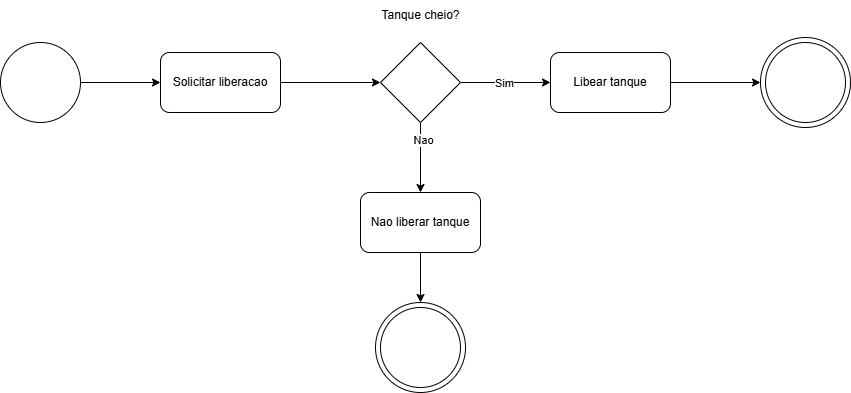

The diagram above was exported from draw.io. Its source (the exported page's mxGraphModel, read from the mxfile embedded in the PNG):
<mxGraphModel dx="922" dy="913" grid="1" gridSize="10" guides="1" tooltips="1" connect="1" arrows="1" fold="1" page="1" pageScale="1" pageWidth="827" pageHeight="1169" math="0" shadow="0">
  <root>
    <mxCell id="0" />
    <mxCell id="1" parent="0" />
    <mxCell id="Baw1FOYIzwFnjDjX3n9R-3" style="edgeStyle=orthogonalEdgeStyle;rounded=0;orthogonalLoop=1;jettySize=auto;html=1;entryX=0;entryY=0.5;entryDx=0;entryDy=0;" edge="1" parent="1" source="Baw1FOYIzwFnjDjX3n9R-1" target="Baw1FOYIzwFnjDjX3n9R-2">
      <mxGeometry relative="1" as="geometry" />
    </mxCell>
    <mxCell id="Baw1FOYIzwFnjDjX3n9R-1" value="" style="ellipse;whiteSpace=wrap;html=1;aspect=fixed;" vertex="1" parent="1">
      <mxGeometry x="80" y="320" width="80" height="80" as="geometry" />
    </mxCell>
    <mxCell id="Baw1FOYIzwFnjDjX3n9R-10" style="edgeStyle=orthogonalEdgeStyle;rounded=0;orthogonalLoop=1;jettySize=auto;html=1;entryX=0;entryY=0.5;entryDx=0;entryDy=0;" edge="1" parent="1" source="Baw1FOYIzwFnjDjX3n9R-2" target="Baw1FOYIzwFnjDjX3n9R-9">
      <mxGeometry relative="1" as="geometry" />
    </mxCell>
    <mxCell id="Baw1FOYIzwFnjDjX3n9R-2" value="Solicitar liberacao" style="rounded=1;whiteSpace=wrap;html=1;" vertex="1" parent="1">
      <mxGeometry x="240" y="330" width="120" height="60" as="geometry" />
    </mxCell>
    <mxCell id="Baw1FOYIzwFnjDjX3n9R-21" style="edgeStyle=orthogonalEdgeStyle;rounded=0;orthogonalLoop=1;jettySize=auto;html=1;entryX=0;entryY=0.5;entryDx=0;entryDy=0;" edge="1" parent="1" source="Baw1FOYIzwFnjDjX3n9R-4" target="Baw1FOYIzwFnjDjX3n9R-23">
      <mxGeometry relative="1" as="geometry">
        <mxPoint x="830" y="360" as="targetPoint" />
      </mxGeometry>
    </mxCell>
    <mxCell id="Baw1FOYIzwFnjDjX3n9R-4" value="Libear tanque" style="rounded=1;whiteSpace=wrap;html=1;" vertex="1" parent="1">
      <mxGeometry x="630" y="330" width="120" height="60" as="geometry" />
    </mxCell>
    <mxCell id="Baw1FOYIzwFnjDjX3n9R-14" style="edgeStyle=orthogonalEdgeStyle;rounded=0;orthogonalLoop=1;jettySize=auto;html=1;entryX=0.5;entryY=0;entryDx=0;entryDy=0;" edge="1" parent="1" source="Baw1FOYIzwFnjDjX3n9R-9" target="Baw1FOYIzwFnjDjX3n9R-13">
      <mxGeometry relative="1" as="geometry" />
    </mxCell>
    <mxCell id="Baw1FOYIzwFnjDjX3n9R-19" value="Nao" style="edgeLabel;html=1;align=center;verticalAlign=middle;resizable=0;points=[];" vertex="1" connectable="0" parent="Baw1FOYIzwFnjDjX3n9R-14">
      <mxGeometry x="-0.4857" y="2" relative="1" as="geometry">
        <mxPoint as="offset" />
      </mxGeometry>
    </mxCell>
    <mxCell id="Baw1FOYIzwFnjDjX3n9R-18" style="edgeStyle=orthogonalEdgeStyle;rounded=0;orthogonalLoop=1;jettySize=auto;html=1;entryX=0;entryY=0.5;entryDx=0;entryDy=0;" edge="1" parent="1" source="Baw1FOYIzwFnjDjX3n9R-9" target="Baw1FOYIzwFnjDjX3n9R-4">
      <mxGeometry relative="1" as="geometry" />
    </mxCell>
    <mxCell id="Baw1FOYIzwFnjDjX3n9R-20" value="Sim" style="edgeLabel;html=1;align=center;verticalAlign=middle;resizable=0;points=[];" vertex="1" connectable="0" parent="Baw1FOYIzwFnjDjX3n9R-18">
      <mxGeometry x="-0.0444" relative="1" as="geometry">
        <mxPoint as="offset" />
      </mxGeometry>
    </mxCell>
    <mxCell id="Baw1FOYIzwFnjDjX3n9R-9" value="" style="rhombus;whiteSpace=wrap;html=1;" vertex="1" parent="1">
      <mxGeometry x="460" y="320" width="80" height="80" as="geometry" />
    </mxCell>
    <mxCell id="Baw1FOYIzwFnjDjX3n9R-11" value="Tanque cheio?" style="text;html=1;align=center;verticalAlign=middle;resizable=0;points=[];autosize=1;strokeColor=none;fillColor=none;" vertex="1" parent="1">
      <mxGeometry x="450" y="278" width="100" height="30" as="geometry" />
    </mxCell>
    <mxCell id="Baw1FOYIzwFnjDjX3n9R-17" style="edgeStyle=orthogonalEdgeStyle;rounded=0;orthogonalLoop=1;jettySize=auto;html=1;" edge="1" parent="1" source="Baw1FOYIzwFnjDjX3n9R-13" target="Baw1FOYIzwFnjDjX3n9R-16">
      <mxGeometry relative="1" as="geometry" />
    </mxCell>
    <mxCell id="Baw1FOYIzwFnjDjX3n9R-13" value="Nao liberar tanque" style="rounded=1;whiteSpace=wrap;html=1;" vertex="1" parent="1">
      <mxGeometry x="440" y="470" width="120" height="60" as="geometry" />
    </mxCell>
    <mxCell id="Baw1FOYIzwFnjDjX3n9R-15" value="" style="ellipse;whiteSpace=wrap;html=1;aspect=fixed;" vertex="1" parent="1">
      <mxGeometry x="460" y="585" width="80" height="80" as="geometry" />
    </mxCell>
    <mxCell id="Baw1FOYIzwFnjDjX3n9R-16" value="" style="ellipse;whiteSpace=wrap;html=1;aspect=fixed;fillColor=none;" vertex="1" parent="1">
      <mxGeometry x="455" y="580" width="90" height="90" as="geometry" />
    </mxCell>
    <mxCell id="Baw1FOYIzwFnjDjX3n9R-22" value="" style="ellipse;whiteSpace=wrap;html=1;aspect=fixed;" vertex="1" parent="1">
      <mxGeometry x="845" y="320" width="80" height="80" as="geometry" />
    </mxCell>
    <mxCell id="Baw1FOYIzwFnjDjX3n9R-23" value="" style="ellipse;whiteSpace=wrap;html=1;aspect=fixed;fillColor=none;" vertex="1" parent="1">
      <mxGeometry x="840" y="315" width="90" height="90" as="geometry" />
    </mxCell>
  </root>
</mxGraphModel>